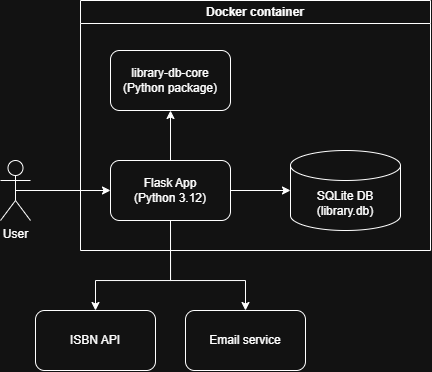

The diagram above was exported from draw.io. Its source (the exported page's mxGraphModel, read from the mxfile embedded in the PNG):
<mxGraphModel dx="695" dy="415" grid="1" gridSize="10" guides="1" tooltips="1" connect="1" arrows="1" fold="1" page="1" pageScale="1" pageWidth="827" pageHeight="1169" math="0" shadow="0">
  <root>
    <mxCell id="0" />
    <mxCell id="1" parent="0" />
    <mxCell id="-gqlpPbLrm2j9cJiUusC-7" edge="1" parent="1" source="-gqlpPbLrm2j9cJiUusC-1" style="edgeStyle=orthogonalEdgeStyle;rounded=0;orthogonalLoop=1;jettySize=auto;html=1;exitX=0.5;exitY=0.5;exitDx=0;exitDy=0;exitPerimeter=0;entryX=0;entryY=0.5;entryDx=0;entryDy=0;" target="-gqlpPbLrm2j9cJiUusC-3">
      <mxGeometry relative="1" as="geometry" />
    </mxCell>
    <mxCell id="-gqlpPbLrm2j9cJiUusC-1" parent="1" style="shape=umlActor;verticalLabelPosition=bottom;verticalAlign=top;html=1;outlineConnect=0;" value="User" vertex="1">
      <mxGeometry height="60" width="30" x="160" y="610" as="geometry" />
    </mxCell>
    <mxCell id="-gqlpPbLrm2j9cJiUusC-13" parent="1" style="swimlane;whiteSpace=wrap;html=1;" value="Docker container" vertex="1">
      <mxGeometry height="250" width="350" x="240" y="450" as="geometry" />
    </mxCell>
    <mxCell id="-gqlpPbLrm2j9cJiUusC-4" parent="-gqlpPbLrm2j9cJiUusC-13" style="shape=cylinder3;whiteSpace=wrap;html=1;boundedLbl=1;backgroundOutline=1;size=15;" value="SQLite DB&lt;div&gt;(library.db)&lt;/div&gt;" vertex="1">
      <mxGeometry height="80" width="110" x="210" y="150" as="geometry" />
    </mxCell>
    <mxCell id="-gqlpPbLrm2j9cJiUusC-3" parent="-gqlpPbLrm2j9cJiUusC-13" style="rounded=1;whiteSpace=wrap;html=1;" value="Flask App&lt;br&gt;(Python 3.12)" vertex="1">
      <mxGeometry height="60" width="120" x="30" y="160" as="geometry" />
    </mxCell>
    <mxCell id="-gqlpPbLrm2j9cJiUusC-5" edge="1" parent="-gqlpPbLrm2j9cJiUusC-13" source="-gqlpPbLrm2j9cJiUusC-3" style="edgeStyle=orthogonalEdgeStyle;rounded=0;orthogonalLoop=1;jettySize=auto;html=1;exitX=1;exitY=0.5;exitDx=0;exitDy=0;entryX=0;entryY=0.5;entryDx=0;entryDy=0;entryPerimeter=0;" target="-gqlpPbLrm2j9cJiUusC-4">
      <mxGeometry relative="1" as="geometry" />
    </mxCell>
    <mxCell id="-gqlpPbLrm2j9cJiUusC-8" parent="-gqlpPbLrm2j9cJiUusC-13" style="rounded=1;whiteSpace=wrap;html=1;" value="library-db-core&lt;br&gt;(Python package)" vertex="1">
      <mxGeometry height="60" width="120" x="30" y="50" as="geometry" />
    </mxCell>
    <mxCell id="-gqlpPbLrm2j9cJiUusC-10" edge="1" parent="-gqlpPbLrm2j9cJiUusC-13" source="-gqlpPbLrm2j9cJiUusC-3" style="edgeStyle=orthogonalEdgeStyle;rounded=0;orthogonalLoop=1;jettySize=auto;html=1;exitX=0.5;exitY=0;exitDx=0;exitDy=0;" target="-gqlpPbLrm2j9cJiUusC-8">
      <mxGeometry relative="1" as="geometry" />
    </mxCell>
    <mxCell id="-gqlpPbLrm2j9cJiUusC-15" parent="1" style="rounded=1;whiteSpace=wrap;html=1;" value="ISBN API" vertex="1">
      <mxGeometry height="60" width="120" x="195" y="760" as="geometry" />
    </mxCell>
    <mxCell id="-gqlpPbLrm2j9cJiUusC-16" edge="1" parent="1" source="-gqlpPbLrm2j9cJiUusC-3" style="edgeStyle=orthogonalEdgeStyle;rounded=0;orthogonalLoop=1;jettySize=auto;html=1;exitX=0.5;exitY=1;exitDx=0;exitDy=0;entryX=0.5;entryY=0;entryDx=0;entryDy=0;" target="-gqlpPbLrm2j9cJiUusC-15">
      <mxGeometry relative="1" as="geometry">
        <Array as="points">
          <mxPoint x="330" y="730" />
          <mxPoint x="255" y="730" />
        </Array>
      </mxGeometry>
    </mxCell>
    <mxCell id="-gqlpPbLrm2j9cJiUusC-17" parent="1" style="rounded=1;whiteSpace=wrap;html=1;" value="Email service" vertex="1">
      <mxGeometry height="60" width="120" x="345" y="760" as="geometry" />
    </mxCell>
    <mxCell id="-gqlpPbLrm2j9cJiUusC-18" edge="1" parent="1" source="-gqlpPbLrm2j9cJiUusC-3" style="edgeStyle=orthogonalEdgeStyle;rounded=0;orthogonalLoop=1;jettySize=auto;html=1;exitX=0.5;exitY=1;exitDx=0;exitDy=0;entryX=0.5;entryY=0;entryDx=0;entryDy=0;" target="-gqlpPbLrm2j9cJiUusC-17">
      <mxGeometry relative="1" as="geometry">
        <Array as="points">
          <mxPoint x="330" y="730" />
          <mxPoint x="405" y="730" />
        </Array>
      </mxGeometry>
    </mxCell>
  </root>
</mxGraphModel>